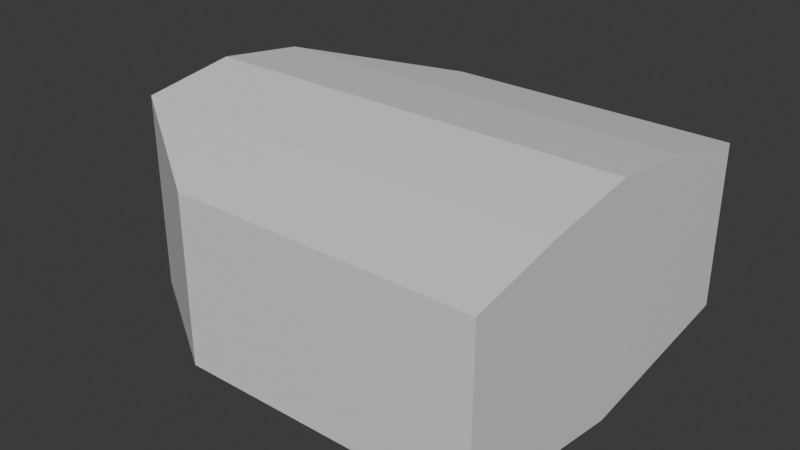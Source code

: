 # Source: 20.05.2025_Hand.blend  (saved by Blender 4.3.34; exported with 4.5.12 LTS)
import bpy
from mathutils import Matrix  # noqa: F401  (used for matrix-valued properties, if any)

bpy.ops.wm.read_factory_settings(use_empty=True)
scene = bpy.context.scene
scene.name = 'Scene'

# ---- collections
col_collection_hand = bpy.data.collections.new('Collection_Hand'); scene.collection.children.link(col_collection_hand)

# ---- materials (node trees are filled in below, after node groups)
mat_material_hand = bpy.data.materials.new('Material_Hand')

# ---- material node trees
mat_material_hand.use_nodes = True; mat_material_hand.node_tree.nodes.clear()
_N = mat_material_hand.node_tree.nodes; _L = mat_material_hand.node_tree.links
n0 = _N.new('ShaderNodeBsdfPrincipled'); n0.name = 'Принципиальный BSDF'; n0.location = (10, 300)
n1 = _N.new('ShaderNodeOutputMaterial'); n1.name = 'Вывод материала'; n1.location = (300, 300)
_L.new(n0.outputs[0], n1.inputs[0])
n1.is_active_output = True

# ---- world
world_world = bpy.data.worlds.new('World'); scene.world = world_world
world_world.use_nodes = True; world_world.node_tree.nodes.clear()
_N = world_world.node_tree.nodes; _L = world_world.node_tree.links
n0 = _N.new('ShaderNodeOutputWorld'); n0.name = 'World Output'; n0.location = (300, 300)
n1 = _N.new('ShaderNodeBackground'); n1.name = 'Background'; n1.location = (10, 300)
n1.inputs[0].default_value = (0.05088, 0.05088, 0.05088, 1.0)
_L.new(n1.outputs[0], n0.inputs[0])
n0.is_active_output = True
world_world.color = (0.05088, 0.05088, 0.05088)
world_world.sun_shadow_jitter_overblur = 0.0

# ---- meshes
me_mesh_hand = bpy.data.meshes.new('Mesh_Hand')
me_mesh_hand.from_pydata([(-0.2206, -1.0, -0.4414), (-0.2206, -1.0, 0.4414), (-0.2206, 1.0, -0.4414), (-0.2206, 1.0, 0.4414), (1.349, -1.0, -0.4414), (1.349, -1.0, 0.4414), (1.349, 1.0, -0.4414), (1.349, 1.0, 0.4414), (-1.0, 0.5, -0.5088), (-1.0, 0.0, -0.5787), (-1.0, -0.5, -0.5088), (-1.0, -0.5, 0.5459), (-1.0, 0.0, 0.6171), (-1.0, 0.5, 0.5459), (1.349, -0.5, -0.5088), (1.349, 0.0, -0.5787), (1.349, 0.5, -0.5088), (1.349, 0.5, 0.5459), (1.349, 0.0, 0.6171), (1.349, -0.5, 0.5459)], [], [(8, 13, 3, 2), (2, 3, 7, 6), (14, 19, 5, 4), (4, 5, 1, 0), (10, 14, 4, 0), (19, 11, 1, 5), (7, 3, 13, 17), (17, 13, 12, 18), (18, 12, 11, 19), (2, 6, 16, 8), (8, 16, 15, 9), (9, 15, 14, 10), (6, 7, 17, 16), (16, 17, 18, 15), (15, 18, 19, 14), (0, 1, 11, 10), (10, 11, 12, 9), (9, 12, 13, 8)])
_uv = me_mesh_hand.uv_layers.new(name='UVКарта')
_uv.uv.foreach_set('vector', [0.375, 0.1875, 0.625, 0.1875, 0.625, 0.25, 0.375, 0.25, 0.375, 0.25, 0.625, 0.25, 0.625, 0.5, 0.375, 0.5, 0.375, 0.6875, 0.625, 0.6875, 0.625, 0.75, 0.375, 0.75, 0.375, 0.75, 0.625, 0.75, 0.625, 1.0, 0.375, 1.0, 0.125, 0.6875, 0.375, 0.6875, 0.375, 0.75, 0.125, 0.75, 0.625, 0.6875, 0.875, 0.6875, 0.875, 0.75, 0.625, 0.75, 0.625, 0.5, 0.875, 0.5, 0.875, 0.5625, 0.625, 0.5625, 0.625, 0.5625, 0.875, 0.5625, 0.875, 0.625, 0.625, 0.625, 0.625, 0.625, 0.875, 0.625, 0.875, 0.6875, 0.625, 0.6875, 0.125, 0.5, 0.375, 0.5, 0.375, 0.5625, 0.125, 0.5625, 0.125, 0.5625, 0.375, 0.5625, 0.375, 0.625, 0.125, 0.625, 0.125, 0.625, 0.375, 0.625, 0.375, 0.6875, 0.125, 0.6875, 0.375, 0.5, 0.625, 0.5, 0.625, 0.5625, 0.375, 0.5625, 0.375, 0.5625, 0.625, 0.5625, 0.625, 0.625, 0.375, 0.625, 0.375, 0.625, 0.625, 0.625, 0.625, 0.6875, 0.375, 0.6875, 0.375, 0.0, 0.625, 0.0, 0.625, 0.0625, 0.375, 0.0625, 0.375, 0.0625, 0.625, 0.0625, 0.625, 0.125, 0.375, 0.125, 0.375, 0.125, 0.625, 0.125, 0.625, 0.1875, 0.375, 0.1875])
me_mesh_hand.materials.append(mat_material_hand)
me_mesh_hand.update()

# ---- objects
ob_hand = bpy.data.objects.new('Hand', me_mesh_hand)

# ---- transforms, parenting, visibility, modifiers, constraints
ob_hand.location = (0.0, 0.0, 0.0)

# ---- collection membership
col_collection_hand.objects.link(ob_hand)

# ---- scene / render settings (as saved in the file)
scene.frame_start = 1; scene.frame_end = 250; scene.frame_set(1)
scene.render.engine = 'BLENDER_EEVEE_NEXT'
bpy.context.view_layer.update()

# ---- added for rendering (the .blend has no active camera and no usable light): camera, sun
cam_auto = bpy.data.cameras.new('AutoCamera')
cam_auto.lens = 50.0
cam_auto.sensor_width = 36.0
cam_auto.clip_end = 1000.0
ob_auto_camera = bpy.data.objects.new('AutoCamera', cam_auto)
scene.collection.objects.link(ob_auto_camera)
ob_auto_camera.location = (3.23587, -3.67362, 2.46828)
ob_auto_camera.rotation_euler = (1.09748, -7.21219e-08, 0.694738)
scene.camera = ob_auto_camera
light_auto_sun = bpy.data.lights.new('AutoSun', 'SUN')
light_auto_sun.energy = 3.0
light_auto_sun.angle = 0.0523599
ob_auto_sun = bpy.data.objects.new('AutoSun', light_auto_sun)
scene.collection.objects.link(ob_auto_sun)
ob_auto_sun.rotation_euler = (0.872665, 0.174533, 0.523599)
bpy.context.view_layer.update()
